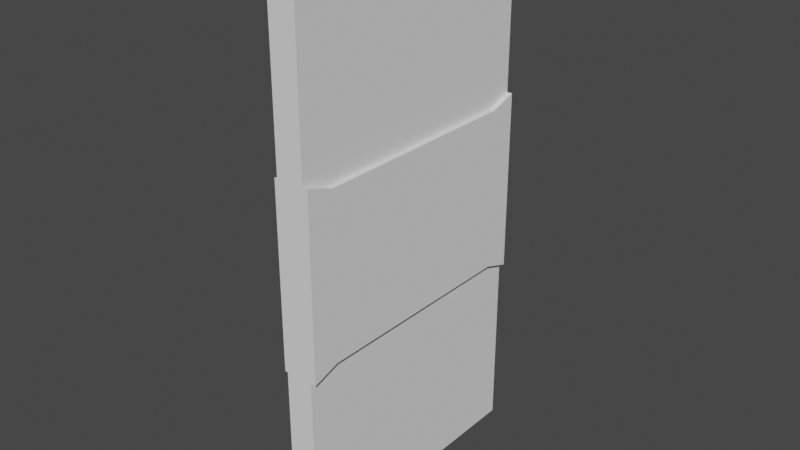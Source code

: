 # Source: door.blend  (saved by Blender 3.0.42; exported with 4.5.12 LTS)
import bpy
from mathutils import Matrix  # noqa: F401  (used for matrix-valued properties, if any)

bpy.ops.wm.read_factory_settings(use_empty=True)
scene = bpy.context.scene
scene.name = 'Scene'

# ---- collections
col_collection = bpy.data.collections.new('Collection'); scene.collection.children.link(col_collection)

# ---- world
world_world = bpy.data.worlds.new('World'); scene.world = world_world
world_world.use_nodes = True; world_world.node_tree.nodes.clear()
_N = world_world.node_tree.nodes; _L = world_world.node_tree.links
n0 = _N.new('ShaderNodeOutputWorld'); n0.name = 'World Output'; n0.location = (300, 300)
n1 = _N.new('ShaderNodeBackground'); n1.name = 'Background'; n1.location = (10, 300)
n1.inputs[0].default_value = (0.05088, 0.05088, 0.05088, 1.0)
_L.new(n1.outputs[0], n0.inputs[0])
n0.is_active_output = True
world_world.color = (0.05088, 0.05088, 0.05088)
world_world.use_sun_shadow = False
world_world.sun_shadow_jitter_overblur = 0.0

# ---- meshes
me_cube_001 = bpy.data.meshes.new('Cube.001')
me_cube_001.from_pydata([(0.0, -0.5, -1.0), (0.0, -0.5, 1.0), (0.0, 0.5, -1.0), (0.0, 0.5, 1.0), (0.1, -0.5, -1.0), (0.1, -0.5, 1.0), (0.1, 0.5, -1.0), (0.1, 0.5, 1.0), (0.0, -0.4, -0.9), (0.0, -0.4, 0.9), (0.0, 0.4, -0.9), (0.0, 0.4, 0.9), (0.0, -0.4, -0.9), (0.0, -0.4, 0.9), (0.0, 0.4, -0.9), (0.0, 0.4, 0.9), (0.0129, -0.4, -0.9), (0.0129, -0.4, 0.9), (0.0129, 0.4, -0.9), (0.0129, 0.4, 0.9), (0.1, -0.4, -0.9), (0.1, -0.4, 0.9), (0.1, 0.4, -0.9), (0.1, 0.4, 0.9), (0.0, -0.5, -0.3333), (0.0, -0.5, 0.3333), (0.0, 0.5, 0.3333), (0.0, 0.5, -0.3333), (0.1, 0.5, 0.3333), (0.1, 0.5, -0.3333), (0.1, -0.5, 0.3333), (0.1, -0.5, -0.3333), (0.0, -0.4, -0.3), (0.0, -0.4, 0.3), (0.0, 0.4, 0.3), (0.0, 0.4, -0.3), (0.0, -0.4, -0.3), (0.0, -0.4, 0.3), (0.0, 0.4, 0.3), (0.0, 0.4, -0.3), (0.0129, -0.4, -0.3), (0.0129, -0.4, 0.3), (0.0129, 0.4, 0.3), (0.0129, 0.4, -0.3), (0.1, 0.4, 0.3), (0.1, 0.4, -0.3), (0.1, -0.4, 0.3), (0.1, -0.4, -0.3), (-0.01065, -0.5, -0.3333), (-0.01065, -0.5, 0.3333), (-0.01065, 0.5, 0.3333), (-0.01065, 0.5, -0.3333), (0.1194, 0.5, 0.3333), (0.1194, 0.5, -0.3333), (0.1194, -0.5, 0.3333), (0.1194, -0.5, -0.3333), (-0.01065, -0.4, -0.3), (-0.01065, -0.4, 0.3), (-0.01065, 0.4, 0.3), (-0.01065, 0.4, -0.3), (-0.01065, -0.4, -0.3), (-0.01065, -0.4, 0.3), (-0.01065, 0.4, 0.3), (-0.01065, 0.4, -0.3), (0.006128, -0.4, -0.3), (0.006128, -0.4, 0.3), (0.006128, 0.4, 0.3), (0.006128, 0.4, -0.3), (0.1194, 0.4, 0.3), (0.1194, 0.4, -0.3), (0.1194, -0.4, 0.3), (0.1194, -0.4, -0.3), (0.01, -0.3961, -0.01611), (0.006115, -0.4, -0.01611), (0.006115, -0.3961, -0.02), (0.01, -0.3961, 0.01611), (0.006115, -0.3961, 0.02), (0.006115, -0.4, 0.01611), (-0.02557, -0.3961, -0.02), (-0.02557, -0.4, -0.01611), (-0.03272, -0.3979, -0.01348), (-0.03272, -0.3935, -0.0179), (-0.03658, -0.3954, -0.011), (-0.03984, -0.3894, -0.009433), (-0.03658, -0.391, -0.01542), (-0.02557, -0.4, 0.01611), (-0.02557, -0.3961, 0.02), (-0.03272, -0.3935, 0.0179), (-0.03272, -0.3979, 0.01348), (-0.03658, -0.391, 0.01542), (-0.03984, -0.3894, 0.009433), (-0.03658, -0.3954, 0.011), (-0.03658, -0.2046, -0.011), (-0.03658, -0.209, -0.01542), (-0.03984, -0.2106, -0.009433), (-0.03272, -0.2021, -0.01348), (-0.02557, -0.2, -0.01611), (-0.02557, -0.2039, -0.02), (-0.03272, -0.2065, -0.0179), (-0.02557, -0.2039, 0.02), (-0.02557, -0.2, 0.01611), (-0.03272, -0.2021, 0.01348), (-0.03272, -0.2065, 0.0179), (-0.03658, -0.2046, 0.011), (-0.03984, -0.2106, 0.009433), (-0.03658, -0.209, 0.01542), (-0.01641, -0.2028, -0.01611), (-0.02076, -0.2039, -0.02), (-0.02299, -0.2, -0.01611), (-0.01641, -0.2028, 0.01611), (-0.02299, -0.2, 0.01611), (-0.02076, -0.2039, 0.02), (-0.01668, -0.2081, -0.02), (-0.01549, -0.2037, -0.01611), (-0.01279, -0.2104, -0.01611), (0.01, -0.3799, -0.01611), (0.006115, -0.3799, -0.02), (0.006115, -0.376, -0.01611), (-0.01668, -0.3799, -0.02), (-0.01279, -0.3721, -0.01611), (-0.008905, -0.376, -0.01611), (0.006115, -0.3799, 0.02), (0.01, -0.3799, 0.01611), (0.006115, -0.376, 0.01611), (-0.01668, -0.2081, 0.02), (-0.01279, -0.2104, 0.01611), (-0.01549, -0.2037, 0.01611), (-0.01668, -0.3799, 0.02), (-0.008905, -0.376, 0.01611), (-0.01279, -0.3721, 0.01611)], [], [(1, 3, 11, 9), (26, 3, 7, 28), (31, 4, 20, 47), (30, 5, 1, 25), (2, 6, 4, 0), (7, 3, 1, 5), (35, 10, 14, 39), (2, 0, 8, 10), (27, 2, 10, 35), (25, 1, 9, 33), (13, 15, 19, 17), (33, 9, 13, 37), (9, 11, 15, 13), (10, 8, 12, 14), (41, 17, 19, 42), (14, 12, 16, 18), (39, 14, 18, 43), (37, 13, 17, 41), (44, 23, 21, 46), (4, 6, 22, 20), (7, 5, 21, 23), (28, 7, 23, 44), (6, 29, 45, 22), (34, 26, 50, 58), (22, 45, 47, 20), (31, 47, 71, 55), (12, 36, 40, 16), (42, 38, 62, 66), (15, 38, 42, 19), (25, 33, 57, 49), (16, 40, 43, 18), (46, 30, 54, 70), (8, 32, 36, 12), (37, 41, 65, 61), (0, 24, 32, 8), (32, 24, 48, 56), (3, 26, 34, 11), (30, 25, 49, 54), (11, 34, 38, 15), (40, 36, 60, 64), (4, 31, 24, 0), (33, 37, 61, 57), (5, 30, 46, 21), (24, 31, 55, 48), (2, 27, 29, 6), (44, 46, 70, 68), (53, 52, 68, 69), (69, 68, 70, 71), (60, 61, 65, 64), (62, 63, 67, 66), (64, 65, 66, 67), (56, 57, 61, 60), (48, 49, 57, 56), (50, 51, 59, 58), (58, 59, 63, 62), (55, 54, 49, 48), (54, 55, 71, 70), (51, 50, 52, 53), (39, 43, 67, 63), (29, 27, 51, 53), (45, 29, 53, 69), (27, 35, 59, 51), (43, 40, 64, 67), (26, 28, 52, 50), (28, 44, 68, 52), (38, 34, 58, 62), (41, 42, 66, 65), (47, 45, 69, 71), (35, 39, 63, 59), (36, 32, 56, 60), (97, 107, 112, 118, 116, 74, 78), (73, 77, 85, 79), (87, 102, 105, 89), (98, 81, 84, 93), (80, 88, 91, 82), (83, 90, 104, 94), (101, 95, 92, 103), (96, 100, 110, 108), (121, 127, 124, 111, 99, 86, 76), (126, 113, 106, 109), (123, 117, 120, 128), (129, 119, 114, 125), (72, 73, 74), (75, 76, 77), (78, 79, 80, 81), (82, 83, 84), (85, 86, 87, 88), (89, 90, 91), (92, 93, 94), (95, 96, 97, 98), (99, 100, 101, 102), (103, 104, 105), (106, 107, 108), (109, 110, 111), (112, 113, 114), (115, 116, 117), (118, 119, 120), (121, 122, 123), (124, 125, 126), (127, 128, 129), (77, 73, 72, 75), (92, 95, 98, 93), (97, 78, 81, 98), (80, 82, 84, 81), (83, 94, 93, 84), (79, 85, 88, 80), (87, 89, 91, 88), (90, 83, 82, 91), (86, 99, 102, 87), (101, 103, 105, 102), (104, 90, 89, 105), (100, 96, 95, 101), (94, 104, 103, 92), (73, 79, 78, 74), (76, 86, 85, 77), (108, 110, 109, 106), (107, 97, 96, 108), (99, 111, 110, 100), (127, 121, 123, 128), (122, 115, 117, 123), (116, 118, 120, 117), (119, 129, 128, 120), (124, 127, 129, 125), (118, 112, 114, 119), (113, 126, 125, 114), (111, 124, 126, 109), (112, 107, 106, 113), (115, 72, 74, 116), (121, 76, 75, 122), (115, 122, 75, 72)])
me_cube_001.polygons.foreach_set('use_smooth', [0, 0, 0, 0, 0, 0, 0, 0, 0, 0, 0, 0, 0, 0, 0, 0, 0, 0, 0, 0, 0, 0, 0, 0, 0, 0, 0, 0, 0, 0, 0, 0, 0, 0, 0, 0, 0, 0, 0, 0, 0, 0, 0, 0, 0, 0, 0, 0, 0, 0, 0, 0, 0, 0, 0, 0, 0, 0, 0, 0, 0, 0, 0, 0, 0, 0, 0, 0, 0, 0, 1, 1, 1, 1, 1, 1, 1, 1, 1, 1, 1, 1, 1, 1, 1, 1, 1, 1, 1, 1, 1, 1, 1, 1, 1, 1, 1, 1, 1, 1, 1, 1, 1, 1, 1, 1, 1, 1, 1, 1, 1, 1, 1, 1, 1, 1, 1, 1, 1, 1, 1, 1, 1, 1, 1, 1, 1, 1, 1, 1])
_uv = me_cube_001.uv_layers.new(name='UVMap')
_uv.uv.foreach_set('vector', [0.875, 0.75, 0.875, 0.5, 0.875, 0.5, 0.875, 0.75, 0.5417, 0.25, 0.625, 0.25, 0.625, 0.5, 0.5417, 0.5, 0.4583, 0.75, 0.375, 0.75, 0.375, 0.75, 0.4583, 0.75, 0.5417, 0.75, 0.625, 0.75, 0.625, 1.0, 0.5417, 1.0, 0.125, 0.5, 0.375, 0.5, 0.375, 0.75, 0.125, 0.75, 0.625, 0.5, 0.875, 0.5, 0.875, 0.75, 0.625, 0.75, 0.4583, 0.25, 0.375, 0.25, 0.375, 0.25, 0.4583, 0.25, 0.125, 0.5, 0.125, 0.75, 0.125, 0.75, 0.125, 0.5, 0.4583, 0.25, 0.375, 0.25, 0.375, 0.25, 0.4583, 0.25, 0.5417, 1.0, 0.625, 1.0, 0.625, 1.0, 0.5417, 1.0, 0.875, 0.75, 0.875, 0.5, 0.875, 0.5, 0.875, 0.75, 0.5417, 1.0, 0.625, 1.0, 0.625, 1.0, 0.5417, 1.0, 0.875, 0.75, 0.875, 0.5, 0.875, 0.5, 0.875, 0.75, 0.125, 0.5, 0.125, 0.75, 0.125, 0.75, 0.125, 0.5, 0.5417, 0.0, 0.625, 0.0, 0.625, 0.25, 0.5417, 0.25, 0.125, 0.5, 0.125, 0.75, 0.125, 0.75, 0.125, 0.5, 0.4583, 0.25, 0.375, 0.25, 0.375, 0.25, 0.4583, 0.25, 0.5417, 1.0, 0.625, 1.0, 0.625, 1.0, 0.5417, 1.0, 0.5417, 0.5, 0.625, 0.5, 0.625, 0.75, 0.5417, 0.75, 0.375, 0.75, 0.375, 0.5, 0.375, 0.5, 0.375, 0.75, 0.625, 0.5, 0.625, 0.75, 0.625, 0.75, 0.625, 0.5, 0.5417, 0.5, 0.625, 0.5, 0.625, 0.5, 0.5417, 0.5, 0.375, 0.5, 0.4583, 0.5, 0.4583, 0.5, 0.375, 0.5, 0.5417, 0.25, 0.5417, 0.25, 0.5417, 0.25, 0.5417, 0.25, 0.375, 0.5, 0.4583, 0.5, 0.4583, 0.75, 0.375, 0.75, 0.4583, 0.75, 0.4583, 0.75, 0.4583, 0.75, 0.4583, 0.75, 0.375, 1.0, 0.4583, 1.0, 0.4583, 1.0, 0.375, 1.0, 0.5417, 0.25, 0.5417, 0.25, 0.5417, 0.25, 0.5417, 0.25, 0.625, 0.25, 0.5417, 0.25, 0.5417, 0.25, 0.625, 0.25, 0.5417, 1.0, 0.5417, 1.0, 0.5417, 1.0, 0.5417, 1.0, 0.375, 0.0, 0.4583, 0.0, 0.4583, 0.25, 0.375, 0.25, 0.5417, 0.75, 0.5417, 0.75, 0.5417, 0.75, 0.5417, 0.75, 0.375, 1.0, 0.4583, 1.0, 0.4583, 1.0, 0.375, 1.0, 0.5417, 1.0, 0.5417, 1.0, 0.5417, 1.0, 0.5417, 1.0, 0.375, 1.0, 0.4583, 1.0, 0.4583, 1.0, 0.375, 1.0, 0.4583, 1.0, 0.4583, 1.0, 0.4583, 1.0, 0.4583, 1.0, 0.625, 0.25, 0.5417, 0.25, 0.5417, 0.25, 0.625, 0.25, 0.5417, 0.75, 0.5417, 1.0, 0.5417, 1.0, 0.5417, 0.75, 0.625, 0.25, 0.5417, 0.25, 0.5417, 0.25, 0.625, 0.25, 0.4583, 1.0, 0.4583, 1.0, 0.4583, 1.0, 0.4583, 1.0, 0.375, 0.75, 0.4583, 0.75, 0.4583, 1.0, 0.375, 1.0, 0.5417, 1.0, 0.5417, 1.0, 0.5417, 1.0, 0.5417, 1.0, 0.625, 0.75, 0.5417, 0.75, 0.5417, 0.75, 0.625, 0.75, 0.4583, 1.0, 0.4583, 0.75, 0.4583, 0.75, 0.4583, 1.0, 0.375, 0.25, 0.4583, 0.25, 0.4583, 0.5, 0.375, 0.5, 0.5417, 0.5, 0.5417, 0.75, 0.5417, 0.75, 0.5417, 0.5, 0.4583, 0.5, 0.5417, 0.5, 0.5417, 0.5, 0.4583, 0.5, 0.4583, 0.5, 0.5417, 0.5, 0.5417, 0.75, 0.4583, 0.75, 0.4583, 1.0, 0.5417, 1.0, 0.5417, 1.0, 0.4583, 1.0, 0.5417, 0.25, 0.4583, 0.25, 0.4583, 0.25, 0.5417, 0.25, 0.4583, 0.0, 0.5417, 0.0, 0.5417, 0.25, 0.4583, 0.25, 0.4583, 1.0, 0.5417, 1.0, 0.5417, 1.0, 0.4583, 1.0, 0.4583, 1.0, 0.5417, 1.0, 0.5417, 1.0, 0.4583, 1.0, 0.5417, 0.25, 0.4583, 0.25, 0.4583, 0.25, 0.5417, 0.25, 0.5417, 0.25, 0.4583, 0.25, 0.4583, 0.25, 0.5417, 0.25, 0.4583, 0.75, 0.5417, 0.75, 0.5417, 1.0, 0.4583, 1.0, 0.5417, 0.75, 0.4583, 0.75, 0.4583, 0.75, 0.5417, 0.75, 0.4583, 0.25, 0.5417, 0.25, 0.5417, 0.5, 0.4583, 0.5, 0.4583, 0.25, 0.4583, 0.25, 0.4583, 0.25, 0.4583, 0.25, 0.4583, 0.5, 0.4583, 0.25, 0.4583, 0.25, 0.4583, 0.5, 0.4583, 0.5, 0.4583, 0.5, 0.4583, 0.5, 0.4583, 0.5, 0.4583, 0.25, 0.4583, 0.25, 0.4583, 0.25, 0.4583, 0.25, 0.4583, 0.25, 0.4583, 0.0, 0.4583, 0.0, 0.4583, 0.25, 0.5417, 0.25, 0.5417, 0.5, 0.5417, 0.5, 0.5417, 0.25, 0.5417, 0.5, 0.5417, 0.5, 0.5417, 0.5, 0.5417, 0.5, 0.5417, 0.25, 0.5417, 0.25, 0.5417, 0.25, 0.5417, 0.25, 0.5417, 0.0, 0.5417, 0.25, 0.5417, 0.25, 0.5417, 0.0, 0.4583, 0.75, 0.4583, 0.5, 0.4583, 0.5, 0.4583, 0.75, 0.4583, 0.25, 0.4583, 0.25, 0.4583, 0.25, 0.4583, 0.25, 0.4583, 1.0, 0.4583, 1.0, 0.4583, 1.0, 0.4583, 1.0, 0.1806, 0.5047, 0.2147, 0.5054, 0.2514, 0.5123, 0.2601, 0.6505, 0.3594, 0.5972, 0.3537, 0.7242, 0.1771, 0.7386, 0.3993, 0.7719, 0.6007, 0.7719, 0.6007, 0.9503, 0.3993, 0.9503, 0.6119, 0.008149, 0.6119, 0.2419, 0.5964, 0.2388, 0.5964, 0.01125, 0.3881, 0.2419, 0.3881, 0.008149, 0.4036, 0.01125, 0.4036, 0.2388, 0.4157, 0.002627, 0.5843, 0.002627, 0.5688, 0.005725, 0.4312, 0.005725, 0.441, 0.01321, 0.559, 0.01321, 0.559, 0.2368, 0.441, 0.2368, 0.5843, 0.2665, 0.4157, 0.2665, 0.4312, 0.253, 0.5688, 0.253, 0.3993, 0.3033, 0.6007, 0.3033, 0.6007, 0.3201, 0.3993, 0.3201, 0.6406, 0.5972, 0.7399, 0.6505, 0.7486, 0.5123, 0.7853, 0.5054, 0.8194, 0.5047, 0.8229, 0.7386, 0.6463, 0.7242, 0.6007, 0.3898, 0.3993, 0.3898, 0.3993, 0.3786, 0.6007, 0.3786, 0.6007, 0.5581, 0.3993, 0.5581, 0.3993, 0.5392, 0.6007, 0.5392, 0.6007, 0.5317, 0.3993, 0.5317, 0.3993, 0.4253, 0.6007, 0.4253, 0.3993, 0.75, 0.3993, 0.75, 0.375, 0.7719, 0.6007, 0.7197, 0.625, 0.7197, 0.6007, 0.75, 0.1771, 0.7386, 0.1747, 0.75, 0.1528, 0.7474, 0.1528, 0.7419, 0.4312, 0.005725, 0.441, 0.01321, 0.4036, 0.01125, 0.6007, 0.9503, 0.625, 0.9503, 0.6119, 0.9722, 0.5843, 0.9722, 0.5964, 0.01125, 0.559, 0.01321, 0.5688, 0.005725, 0.4117, 0.2443, 0.4168, 0.2388, 0.4168, 0.2368, 0.4157, 0.2665, 0.3993, 0.2778, 0.375, 0.2778, 0.3944, 0.261, 0.625, 0.3033, 0.6007, 0.2778, 0.5843, 0.2778, 0.6119, 0.2778, 0.5688, 0.2443, 0.5832, 0.2368, 0.5832, 0.2388, 0.2476, 0.506, 0.232, 0.5025, 0.1951, 0.5, 0.6007, 0.3632, 0.6007, 0.3456, 0.625, 0.3348, 0.2514, 0.5123, 0.2567, 0.508, 0.2852, 0.5146, 0.375, 0.5932, 0.375, 0.5932, 0.3704, 0.5585, 0.2601, 0.6505, 0.3468, 0.5362, 0.3528, 0.5412, 0.625, 0.5932, 0.625, 0.5932, 0.6007, 0.5629, 0.625, 0.4238, 0.625, 0.4253, 0.6007, 0.4228, 0.625, 0.5294, 0.625, 0.5392, 0.6007, 0.5343, 0.6007, 0.7719, 0.3993, 0.7719, 0.3993, 0.7197, 0.6007, 0.7197, 0.4099, 0.243, 0.3944, 0.2461, 0.3881, 0.2419, 0.4036, 0.2388, 0.1806, 0.5047, 0.1771, 0.7386, 0.1528, 0.7419, 0.1528, 0.5081, 0.4157, 0.002627, 0.4312, 0.005725, 0.4036, 0.01125, 0.3881, 0.008149, 0.441, 0.01321, 0.441, 0.2368, 0.4036, 0.2388, 0.4036, 0.01125, 0.3993, 0.0, 0.6007, 0.0, 0.5843, 0.002627, 0.4157, 0.002627, 0.6119, 0.008149, 0.5964, 0.01125, 0.5688, 0.005725, 0.5843, 0.002627, 0.559, 0.01321, 0.441, 0.01321, 0.4312, 0.005725, 0.5688, 0.005725, 0.625, 0.004857, 0.625, 0.2451, 0.6119, 0.2419, 0.6119, 0.008149, 0.5843, 0.2665, 0.5688, 0.253, 0.5901, 0.2476, 0.6056, 0.261, 0.559, 0.2368, 0.559, 0.01321, 0.5964, 0.01125, 0.5964, 0.2388, 0.6007, 0.3033, 0.3993, 0.3033, 0.4157, 0.2665, 0.5843, 0.2665, 0.441, 0.2368, 0.559, 0.2368, 0.5688, 0.253, 0.4312, 0.253, 0.3531, 0.75, 0.1747, 0.75, 0.1771, 0.7386, 0.3537, 0.7242, 0.625, 0.7719, 0.625, 0.9503, 0.6007, 0.9503, 0.6007, 0.7719, 0.3993, 0.3201, 0.6007, 0.3201, 0.6007, 0.3786, 0.3993, 0.3786, 0.2147, 0.5054, 0.1806, 0.5047, 0.1783, 0.5, 0.1951, 0.5, 0.625, 0.3033, 0.625, 0.3348, 0.6007, 0.3201, 0.6007, 0.3033, 0.625, 0.5343, 0.625, 0.5581, 0.6007, 0.5581, 0.6007, 0.5392, 0.6007, 0.5932, 0.3993, 0.5932, 0.3993, 0.5581, 0.6007, 0.5581, 0.3594, 0.5972, 0.2601, 0.6505, 0.3528, 0.5412, 0.3704, 0.5585, 0.3993, 0.5317, 0.6007, 0.5317, 0.6007, 0.5392, 0.3993, 0.5392, 0.625, 0.4238, 0.625, 0.5343, 0.6007, 0.5317, 0.6007, 0.4253, 0.2601, 0.6505, 0.2514, 0.5123, 0.2852, 0.5146, 0.3468, 0.5362, 0.3993, 0.3898, 0.6007, 0.3898, 0.6007, 0.4253, 0.3993, 0.4253, 0.625, 0.3596, 0.625, 0.4094, 0.6007, 0.3898, 0.6007, 0.3786, 0.2514, 0.5123, 0.2147, 0.5054, 0.2476, 0.506, 0.2567, 0.508, 0.3993, 0.5932, 0.3993, 0.7197, 0.3537, 0.7242, 0.3594, 0.5972, 0.6406, 0.5972, 0.6463, 0.7242, 0.6007, 0.7197, 0.6007, 0.5932, 0.3993, 0.5932, 0.6007, 0.5932, 0.6007, 0.7197, 0.3993, 0.7197])
me_cube_001.use_remesh_fix_poles = True
me_cube_001.use_remesh_preserve_attributes = False
me_cube_001.update()

# ---- objects
ob_door = bpy.data.objects.new('door', me_cube_001)

# ---- transforms, parenting, visibility, modifiers, constraints
ob_door.location = (0.0, 0.0, 0.0)

# ---- collection membership
col_collection.objects.link(ob_door)

# ---- scene / render settings (as saved in the file)
scene.frame_start = 1; scene.frame_end = 250; scene.frame_set(1)
scene.render.engine = 'BLENDER_EEVEE_NEXT'
scene.cycles.sampling_pattern = 'TABULATED_SOBOL'
scene.cycles.use_light_tree = False
scene.view_settings.view_transform = 'Filmic'
bpy.context.view_layer.update()

# ---- added for rendering (the .blend has no active camera and no usable light): camera, sun
cam_auto = bpy.data.cameras.new('AutoCamera')
cam_auto.lens = 50.0
cam_auto.sensor_width = 36.0
cam_auto.clip_end = 1000.0
ob_auto_camera = bpy.data.objects.new('AutoCamera', cam_auto)
scene.collection.objects.link(ob_auto_camera)
ob_auto_camera.location = (2.11386, -2.48892, 1.65928)
ob_auto_camera.rotation_euler = (1.09748, -7.21219e-08, 0.694738)
scene.camera = ob_auto_camera
light_auto_sun = bpy.data.lights.new('AutoSun', 'SUN')
light_auto_sun.energy = 3.0
light_auto_sun.angle = 0.0523599
ob_auto_sun = bpy.data.objects.new('AutoSun', light_auto_sun)
scene.collection.objects.link(ob_auto_sun)
ob_auto_sun.rotation_euler = (0.872665, 0.174533, 0.523599)
bpy.context.view_layer.update()
